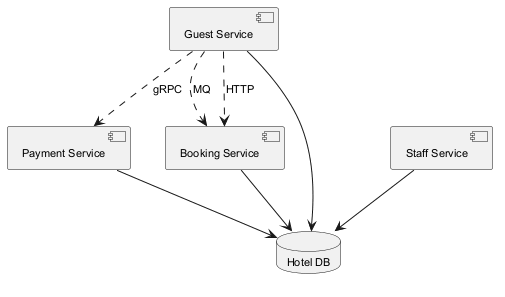

The diagram above was rendered by PlantUML. Its source (embedded in the PNG):
@startuml
skinparam backgroundColor #FFFFFF
skinparam classBackgroundColor #E8F4FA
skinparam classBorderColor #2C7DA0
skinparam defaultFontSize 11
component "Payment Service" as C_PaymentService
component "Guest Service" as C_GuestService
component "Staff Service" as C_StaffService
component "Booking Service" as C_BookingService
database "Hotel DB" as DB_hotel
C_PaymentService --> DB_hotel
C_GuestService --> DB_hotel
C_StaffService --> DB_hotel
C_BookingService --> DB_hotel
C_GuestService ..> C_BookingService : MQ
C_GuestService ..> C_BookingService : HTTP
C_GuestService ..> C_PaymentService : gRPC
@enduml